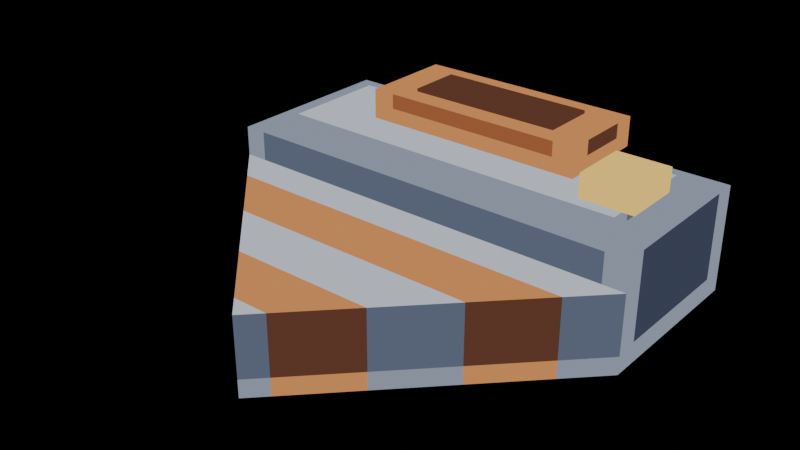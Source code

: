 # Source: miner-run-02.blend  (saved by Blender 5.2.44; exported with 4.5.12 LTS)
import bpy
from mathutils import Matrix  # noqa: F401  (used for matrix-valued properties, if any)

bpy.ops.wm.read_factory_settings(use_empty=True)
scene = bpy.context.scene
scene.name = 'Scene'

# ---- materials (node trees are filled in below, after node groups)
mat_pal_steel_2 = bpy.data.materials.new('pal-steel_2')
mat_pal_steel_1 = bpy.data.materials.new('pal-steel_1')
mat_pal_steel_0 = bpy.data.materials.new('pal-steel_0')
mat_pal_steel_3 = bpy.data.materials.new('pal-steel_3')
mat_pal_copper_2 = bpy.data.materials.new('pal-copper_2')
mat_pal_copper_1 = bpy.data.materials.new('pal-copper_1')
mat_pal_copper_0 = bpy.data.materials.new('pal-copper_0')
mat_pal_lit_0 = bpy.data.materials.new('pal-lit_0')

# ---- material node trees
mat_pal_steel_2.use_nodes = True; mat_pal_steel_2.node_tree.nodes.clear()
_N = mat_pal_steel_2.node_tree.nodes; _L = mat_pal_steel_2.node_tree.links
n0 = _N.new('ShaderNodeOutputMaterial'); n0.name = 'Material Output'; n0.location = (0, 0)
n1 = _N.new('ShaderNodeEmission'); n1.name = 'Emission'; n1.location = (0, 0)
n1.inputs[0].default_value = (0.2542, 0.2918, 0.3813, 1.0)
_L.new(n1.outputs[0], n0.inputs[0])
n0.is_active_output = True
mat_pal_steel_1.use_nodes = True; mat_pal_steel_1.node_tree.nodes.clear()
_N = mat_pal_steel_1.node_tree.nodes; _L = mat_pal_steel_1.node_tree.links
n0 = _N.new('ShaderNodeOutputMaterial'); n0.name = 'Material Output'; n0.location = (0, 0)
n1 = _N.new('ShaderNodeEmission'); n1.name = 'Emission'; n1.location = (0, 0)
n1.inputs[0].default_value = (0.1022, 0.1248, 0.1878, 1.0)
_L.new(n1.outputs[0], n0.inputs[0])
n0.is_active_output = True
mat_pal_steel_0.use_nodes = True; mat_pal_steel_0.node_tree.nodes.clear()
_N = mat_pal_steel_0.node_tree.nodes; _L = mat_pal_steel_0.node_tree.links
n0 = _N.new('ShaderNodeOutputMaterial'); n0.name = 'Material Output'; n0.location = (0, 0)
n1 = _N.new('ShaderNodeEmission'); n1.name = 'Emission'; n1.location = (0, 0)
n1.inputs[0].default_value = (0.04519, 0.05448, 0.09306, 1.0)
_L.new(n1.outputs[0], n0.inputs[0])
n0.is_active_output = True
mat_pal_steel_3.use_nodes = True; mat_pal_steel_3.node_tree.nodes.clear()
_N = mat_pal_steel_3.node_tree.nodes; _L = mat_pal_steel_3.node_tree.links
n0 = _N.new('ShaderNodeOutputMaterial'); n0.name = 'Material Output'; n0.location = (0, 0)
n1 = _N.new('ShaderNodeEmission'); n1.name = 'Emission'; n1.location = (0, 0)
n1.inputs[0].default_value = (0.5271, 0.5711, 0.6584, 1.0)
_L.new(n1.outputs[0], n0.inputs[0])
n0.is_active_output = True
mat_pal_copper_2.use_nodes = True; mat_pal_copper_2.node_tree.nodes.clear()
_N = mat_pal_copper_2.node_tree.nodes; _L = mat_pal_copper_2.node_tree.links
n0 = _N.new('ShaderNodeOutputMaterial'); n0.name = 'Material Output'; n0.location = (0, 0)
n1 = _N.new('ShaderNodeEmission'); n1.name = 'Emission'; n1.location = (0, 0)
n1.inputs[0].default_value = (0.6308, 0.2542, 0.08438, 1.0)
_L.new(n1.outputs[0], n0.inputs[0])
n0.is_active_output = True
mat_pal_copper_1.use_nodes = True; mat_pal_copper_1.node_tree.nodes.clear()
_N = mat_pal_copper_1.node_tree.nodes; _L = mat_pal_copper_1.node_tree.links
n0 = _N.new('ShaderNodeOutputMaterial'); n0.name = 'Material Output'; n0.location = (0, 0)
n1 = _N.new('ShaderNodeEmission'); n1.name = 'Emission'; n1.location = (0, 0)
n1.inputs[0].default_value = (0.3231, 0.1046, 0.04231, 1.0)
_L.new(n1.outputs[0], n0.inputs[0])
n0.is_active_output = True
mat_pal_copper_0.use_nodes = True; mat_pal_copper_0.node_tree.nodes.clear()
_N = mat_pal_copper_0.node_tree.nodes; _L = mat_pal_copper_0.node_tree.links
n0 = _N.new('ShaderNodeOutputMaterial'); n0.name = 'Material Output'; n0.location = (0, 0)
n1 = _N.new('ShaderNodeEmission'); n1.name = 'Emission'; n1.location = (0, 0)
n1.inputs[0].default_value = (0.1119, 0.04231, 0.02519, 1.0)
_L.new(n1.outputs[0], n0.inputs[0])
n0.is_active_output = True
mat_pal_lit_0.use_nodes = True; mat_pal_lit_0.node_tree.nodes.clear()
_N = mat_pal_lit_0.node_tree.nodes; _L = mat_pal_lit_0.node_tree.links
n0 = _N.new('ShaderNodeOutputMaterial'); n0.name = 'Material Output'; n0.location = (0, 0)
n1 = _N.new('ShaderNodeEmission'); n1.name = 'Emission'; n1.location = (0, 0)
n1.inputs[0].default_value = (1.0, 0.6514, 0.147, 1.0)
_L.new(n1.outputs[0], n0.inputs[0])
n0.is_active_output = True

# ---- meshes
me_body = bpy.data.meshes.new('body')
me_body.from_pydata([(-0.72, -0.18, 0.36), (0.72, -0.18, 0.36), (0.72, 0.42, 0.36), (-0.72, 0.42, 0.36), (-0.72, -0.18, 0.0), (-0.645, -0.18, 0.0), (-0.645, -0.18, 0.07), (-0.72, -0.18, 0.07), (-0.72, -0.18, 0.07), (-0.645, -0.18, 0.07), (-0.645, -0.18, 0.36), (-0.72, -0.18, 0.36), (-0.645, -0.18, 0.0), (0.645, -0.18, 0.0), (0.645, -0.18, 0.07), (-0.645, -0.18, 0.07), (-0.645, -0.18, 0.07), (0.645, -0.18, 0.07), (0.645, -0.18, 0.36), (-0.645, -0.18, 0.36), (0.645, -0.18, 0.0), (0.72, -0.18, 0.0), (0.72, -0.18, 0.07), (0.645, -0.18, 0.07), (0.645, -0.18, 0.07), (0.72, -0.18, 0.07), (0.72, -0.18, 0.36), (0.645, -0.18, 0.36), (0.72, -0.18, 0.0), (0.72, -0.105, 0.0), (0.72, -0.105, 0.07), (0.72, -0.18, 0.07), (0.72, -0.18, 0.07), (0.72, -0.105, 0.07), (0.72, -0.105, 0.36), (0.72, -0.18, 0.36), (0.72, -0.105, 0.0), (0.72, 0.345, 0.0), (0.72, 0.345, 0.07), (0.72, -0.105, 0.07), (0.72, -0.105, 0.07), (0.72, 0.345, 0.07), (0.72, 0.345, 0.36), (0.72, -0.105, 0.36), (0.72, 0.345, 0.0), (0.72, 0.42, 0.0), (0.72, 0.42, 0.07), (0.72, 0.345, 0.07), (0.72, 0.345, 0.07), (0.72, 0.42, 0.07), (0.72, 0.42, 0.36), (0.72, 0.345, 0.36), (0.72, 0.42, 0.0), (0.645, 0.42, 0.0), (0.645, 0.42, 0.07), (0.72, 0.42, 0.07), (0.72, 0.42, 0.07), (0.645, 0.42, 0.07), (0.645, 0.42, 0.36), (0.72, 0.42, 0.36), (0.645, 0.42, 0.0), (-0.645, 0.42, 0.0), (-0.645, 0.42, 0.07), (0.645, 0.42, 0.07), (0.645, 0.42, 0.07), (-0.645, 0.42, 0.07), (-0.645, 0.42, 0.36), (0.645, 0.42, 0.36), (-0.645, 0.42, 0.0), (-0.72, 0.42, 0.0), (-0.72, 0.42, 0.07), (-0.645, 0.42, 0.07), (-0.645, 0.42, 0.07), (-0.72, 0.42, 0.07), (-0.72, 0.42, 0.36), (-0.645, 0.42, 0.36), (-0.72, 0.42, 0.0), (-0.72, 0.345, 0.0), (-0.72, 0.345, 0.07), (-0.72, 0.42, 0.07), (-0.72, 0.42, 0.07), (-0.72, 0.345, 0.07), (-0.72, 0.345, 0.36), (-0.72, 0.42, 0.36), (-0.72, 0.345, 0.0), (-0.72, -0.105, 0.0), (-0.72, -0.105, 0.07), (-0.72, 0.345, 0.07), (-0.72, 0.345, 0.07), (-0.72, -0.105, 0.07), (-0.72, -0.105, 0.36), (-0.72, 0.345, 0.36), (-0.72, -0.105, 0.0), (-0.72, -0.18, 0.0), (-0.72, -0.18, 0.07), (-0.72, -0.105, 0.07), (-0.72, -0.105, 0.07), (-0.72, -0.18, 0.07), (-0.72, -0.18, 0.36), (-0.72, -0.105, 0.36)], [], [(0, 1, 2, 3), (4, 5, 6, 7), (8, 11, 10, 9), (12, 13, 14, 15), (16, 17, 18, 19), (20, 21, 22, 23), (24, 27, 26, 25), (28, 31, 30, 29), (32, 33, 34, 35), (36, 37, 38, 39), (40, 43, 42, 41), (44, 45, 46, 47), (48, 49, 50, 51), (52, 53, 54, 55), (56, 59, 58, 57), (60, 61, 62, 63), (64, 67, 66, 65), (68, 69, 70, 71), (72, 75, 74, 73), (76, 77, 78, 79), (80, 81, 82, 83), (84, 85, 86, 87), (88, 91, 90, 89), (92, 95, 94, 93), (96, 97, 98, 99)])
me_body.polygons.foreach_set('material_index', [0, 0, 0, 0, 1, 0, 0, 0, 0, 0, 2, 0, 0, 0, 0, 0, 2, 0, 0, 0, 0, 0, 1, 0, 0])
me_body.materials.append(mat_pal_steel_2)
me_body.materials.append(mat_pal_steel_1)
me_body.materials.append(mat_pal_steel_0)
me_body.update()
me_body_top = bpy.data.meshes.new('body-top')
me_body_top.from_pydata([(-0.6, -0.06, 0.4), (0.6, -0.06, 0.4), (0.6, 0.3, 0.4), (-0.6, 0.3, 0.4), (-0.6, -0.06, 0.36), (-0.525, -0.06, 0.36), (-0.525, -0.06, 0.4), (-0.6, -0.06, 0.4), (-0.525, -0.06, 0.36), (0.525, -0.06, 0.36), (0.525, -0.06, 0.4), (-0.525, -0.06, 0.4), (0.525, -0.06, 0.36), (0.6, -0.06, 0.36), (0.6, -0.06, 0.4), (0.525, -0.06, 0.4), (0.6, -0.06, 0.36), (0.6, 0.015, 0.36), (0.6, 0.015, 0.4), (0.6, -0.06, 0.4), (0.6, 0.015, 0.36), (0.6, 0.225, 0.36), (0.6, 0.225, 0.4), (0.6, 0.015, 0.4), (0.6, 0.225, 0.36), (0.6, 0.3, 0.36), (0.6, 0.3, 0.4), (0.6, 0.225, 0.4), (0.6, 0.3, 0.36), (0.525, 0.3, 0.36), (0.525, 0.3, 0.4), (0.6, 0.3, 0.4), (0.525, 0.3, 0.36), (-0.525, 0.3, 0.36), (-0.525, 0.3, 0.4), (0.525, 0.3, 0.4), (-0.525, 0.3, 0.36), (-0.6, 0.3, 0.36), (-0.6, 0.3, 0.4), (-0.525, 0.3, 0.4), (-0.6, 0.3, 0.36), (-0.6, 0.225, 0.36), (-0.6, 0.225, 0.4), (-0.6, 0.3, 0.4), (-0.6, 0.225, 0.36), (-0.6, 0.015, 0.36), (-0.6, 0.015, 0.4), (-0.6, 0.225, 0.4), (-0.6, 0.015, 0.36), (-0.6, -0.06, 0.36), (-0.6, -0.06, 0.4), (-0.6, 0.015, 0.4)], [], [(0, 1, 2, 3), (4, 5, 6, 7), (8, 9, 10, 11), (12, 13, 14, 15), (16, 17, 18, 19), (20, 21, 22, 23), (24, 25, 26, 27), (28, 29, 30, 31), (32, 33, 34, 35), (36, 37, 38, 39), (40, 41, 42, 43), (44, 45, 46, 47), (48, 49, 50, 51)])
me_body_top.polygons.foreach_set('material_index', [0, 1, 1, 1, 1, 2, 1, 1, 2, 1, 1, 1, 1])
me_body_top.materials.append(mat_pal_steel_3)
me_body_top.materials.append(mat_pal_steel_2)
me_body_top.materials.append(mat_pal_steel_1)
me_body_top.update()
me_hopper = bpy.data.meshes.new('hopper')
me_hopper.from_pydata([(-0.38, 0.08, 0.5), (0.38, 0.08, 0.5), (0.38, 0.4, 0.5), (-0.38, 0.4, 0.5), (-0.38, 0.08, 0.4), (-0.305, 0.08, 0.4), (-0.305, 0.08, 0.45), (-0.38, 0.08, 0.45), (-0.38, 0.08, 0.45), (-0.305, 0.08, 0.45), (-0.305, 0.08, 0.5), (-0.38, 0.08, 0.5), (-0.305, 0.08, 0.4), (0.305, 0.08, 0.4), (0.305, 0.08, 0.45), (-0.305, 0.08, 0.45), (-0.305, 0.08, 0.45), (0.305, 0.08, 0.45), (0.305, 0.08, 0.5), (-0.305, 0.08, 0.5), (0.305, 0.08, 0.4), (0.38, 0.08, 0.4), (0.38, 0.08, 0.45), (0.305, 0.08, 0.45), (0.305, 0.08, 0.45), (0.38, 0.08, 0.45), (0.38, 0.08, 0.5), (0.305, 0.08, 0.5), (0.38, 0.08, 0.4), (0.38, 0.155, 0.4), (0.38, 0.155, 0.45), (0.38, 0.08, 0.45), (0.38, 0.08, 0.45), (0.38, 0.155, 0.45), (0.38, 0.155, 0.5), (0.38, 0.08, 0.5), (0.38, 0.155, 0.4), (0.38, 0.325, 0.4), (0.38, 0.325, 0.45), (0.38, 0.155, 0.45), (0.38, 0.155, 0.45), (0.38, 0.325, 0.45), (0.38, 0.325, 0.5), (0.38, 0.155, 0.5), (0.38, 0.325, 0.4), (0.38, 0.4, 0.4), (0.38, 0.4, 0.45), (0.38, 0.325, 0.45), (0.38, 0.325, 0.45), (0.38, 0.4, 0.45), (0.38, 0.4, 0.5), (0.38, 0.325, 0.5), (0.38, 0.4, 0.4), (0.305, 0.4, 0.4), (0.305, 0.4, 0.45), (0.38, 0.4, 0.45), (0.38, 0.4, 0.45), (0.305, 0.4, 0.45), (0.305, 0.4, 0.5), (0.38, 0.4, 0.5), (0.305, 0.4, 0.4), (-0.305, 0.4, 0.4), (-0.305, 0.4, 0.45), (0.305, 0.4, 0.45), (0.305, 0.4, 0.45), (-0.305, 0.4, 0.45), (-0.305, 0.4, 0.5), (0.305, 0.4, 0.5), (-0.305, 0.4, 0.4), (-0.38, 0.4, 0.4), (-0.38, 0.4, 0.45), (-0.305, 0.4, 0.45), (-0.305, 0.4, 0.45), (-0.38, 0.4, 0.45), (-0.38, 0.4, 0.5), (-0.305, 0.4, 0.5), (-0.38, 0.4, 0.4), (-0.38, 0.325, 0.4), (-0.38, 0.325, 0.45), (-0.38, 0.4, 0.45), (-0.38, 0.4, 0.45), (-0.38, 0.325, 0.45), (-0.38, 0.325, 0.5), (-0.38, 0.4, 0.5), (-0.38, 0.325, 0.4), (-0.38, 0.155, 0.4), (-0.38, 0.155, 0.45), (-0.38, 0.325, 0.45), (-0.38, 0.325, 0.45), (-0.38, 0.155, 0.45), (-0.38, 0.155, 0.5), (-0.38, 0.325, 0.5), (-0.38, 0.155, 0.4), (-0.38, 0.08, 0.4), (-0.38, 0.08, 0.45), (-0.38, 0.155, 0.45), (-0.38, 0.155, 0.45), (-0.38, 0.08, 0.45), (-0.38, 0.08, 0.5), (-0.38, 0.155, 0.5)], [], [(0, 1, 2, 3), (4, 5, 6, 7), (8, 9, 10, 11), (12, 15, 14, 13), (16, 17, 18, 19), (20, 21, 22, 23), (24, 25, 26, 27), (28, 29, 30, 31), (32, 33, 34, 35), (36, 37, 38, 39), (40, 41, 42, 43), (44, 45, 46, 47), (48, 49, 50, 51), (52, 53, 54, 55), (56, 57, 58, 59), (60, 63, 62, 61), (64, 67, 66, 65), (68, 69, 70, 71), (72, 73, 74, 75), (76, 77, 78, 79), (80, 81, 82, 83), (84, 85, 86, 87), (88, 89, 90, 91), (92, 93, 94, 95), (96, 97, 98, 99)])
me_hopper.polygons.foreach_set('material_index', [0, 0, 0, 0, 1, 0, 0, 0, 0, 0, 2, 0, 0, 0, 0, 0, 2, 0, 0, 0, 0, 0, 1, 0, 0])
me_hopper.materials.append(mat_pal_copper_2)
me_hopper.materials.append(mat_pal_copper_1)
me_hopper.materials.append(mat_pal_copper_0)
me_hopper.update()
me_hopper_in = bpy.data.meshes.new('hopper-in')
me_hopper_in.from_pydata([(-0.26, 0.15, 0.51), (0.26, 0.15, 0.51), (0.26, 0.33, 0.51), (-0.26, 0.33, 0.51), (-0.26, 0.15, 0.5), (0.26, 0.15, 0.5), (0.26, 0.15, 0.51), (-0.26, 0.15, 0.51), (0.26, 0.15, 0.5), (0.26, 0.33, 0.5), (0.26, 0.33, 0.51), (0.26, 0.15, 0.51), (0.26, 0.33, 0.5), (-0.26, 0.33, 0.5), (-0.26, 0.33, 0.51), (0.26, 0.33, 0.51), (-0.26, 0.33, 0.5), (-0.26, 0.15, 0.5), (-0.26, 0.15, 0.51), (-0.26, 0.33, 0.51)], [], [(0, 1, 2, 3), (4, 5, 6, 7), (8, 9, 10, 11), (12, 13, 14, 15), (16, 17, 18, 19)])
me_hopper_in.materials.append(mat_pal_copper_0)
me_hopper_in.update()
me_lamp = bpy.data.meshes.new('lamp')
me_lamp.from_pydata([(0.46, -0.02, 0.48), (0.64, -0.02, 0.48), (0.64, 0.18, 0.48), (0.46, 0.18, 0.48), (0.46, -0.02, 0.4), (0.64, -0.02, 0.4), (0.64, -0.02, 0.48), (0.46, -0.02, 0.48), (0.64, -0.02, 0.4), (0.64, 0.18, 0.4), (0.64, 0.18, 0.48), (0.64, -0.02, 0.48), (0.64, 0.18, 0.4), (0.46, 0.18, 0.4), (0.46, 0.18, 0.48), (0.64, 0.18, 0.48), (0.46, 0.18, 0.4), (0.46, -0.02, 0.4), (0.46, -0.02, 0.48), (0.46, 0.18, 0.48)], [], [(0, 1, 2, 3), (4, 5, 6, 7), (8, 9, 10, 11), (12, 13, 14, 15), (16, 17, 18, 19)])
me_lamp.materials.append(mat_pal_lit_0)
me_lamp.update()
me_drill__1 = bpy.data.meshes.new('drill--1')
me_drill__1.from_pydata([(-0.6, -0.3033, 0.26), (0.6, -0.3033, 0.26), (0.72, -0.18, 0.26), (-0.72, -0.18, 0.26), (-0.6, -0.3033, 0.0), (0.6, -0.3033, 0.0), (0.6, -0.3033, 0.06), (-0.6, -0.3033, 0.06), (-0.6, -0.3033, 0.06), (0.6, -0.3033, 0.06), (0.6, -0.3033, 0.26), (-0.6, -0.3033, 0.26), (0.6, -0.3033, 0.0), (0.72, -0.18, 0.0), (0.72, -0.18, 0.06), (0.6, -0.3033, 0.06), (0.6, -0.3033, 0.06), (0.72, -0.18, 0.06), (0.72, -0.18, 0.26), (0.6, -0.3033, 0.26), (0.72, -0.18, 0.0), (-0.72, -0.18, 0.0), (-0.72, -0.18, 0.06), (0.72, -0.18, 0.06), (0.72, -0.18, 0.06), (-0.72, -0.18, 0.06), (-0.72, -0.18, 0.26), (0.72, -0.18, 0.26), (-0.72, -0.18, 0.0), (-0.6, -0.3033, 0.0), (-0.6, -0.3033, 0.06), (-0.72, -0.18, 0.06), (-0.72, -0.18, 0.06), (-0.6, -0.3033, 0.06), (-0.6, -0.3033, 0.26), (-0.72, -0.18, 0.26)], [], [(0, 3, 2, 1), (4, 5, 6, 7), (8, 11, 10, 9), (12, 15, 14, 13), (16, 19, 18, 17), (20, 21, 22, 23), (24, 27, 26, 25), (28, 31, 30, 29), (32, 35, 34, 33)])
me_drill__1.polygons.foreach_set('material_index', [0, 1, 1, 1, 2, 1, 2, 1, 0])
me_drill__1.materials.append(mat_pal_steel_3)
me_drill__1.materials.append(mat_pal_steel_2)
me_drill__1.materials.append(mat_pal_steel_1)
me_drill__1.update()
me_drill_0 = bpy.data.meshes.new('drill-0')
me_drill_0.from_pydata([(-0.42, -0.4883, 0.26), (0.42, -0.4883, 0.26), (0.6, -0.3033, 0.26), (-0.6, -0.3033, 0.26), (-0.42, -0.4883, 0.0), (0.42, -0.4883, 0.0), (0.42, -0.4883, 0.06), (-0.42, -0.4883, 0.06), (-0.42, -0.4883, 0.06), (0.42, -0.4883, 0.06), (0.42, -0.4883, 0.26), (-0.42, -0.4883, 0.26), (0.42, -0.4883, 0.0), (0.6, -0.3033, 0.0), (0.6, -0.3033, 0.06), (0.42, -0.4883, 0.06), (0.42, -0.4883, 0.06), (0.6, -0.3033, 0.06), (0.6, -0.3033, 0.26), (0.42, -0.4883, 0.26), (0.6, -0.3033, 0.0), (-0.6, -0.3033, 0.0), (-0.6, -0.3033, 0.06), (0.6, -0.3033, 0.06), (0.6, -0.3033, 0.06), (-0.6, -0.3033, 0.06), (-0.6, -0.3033, 0.26), (0.6, -0.3033, 0.26), (-0.6, -0.3033, 0.0), (-0.42, -0.4883, 0.0), (-0.42, -0.4883, 0.06), (-0.6, -0.3033, 0.06), (-0.6, -0.3033, 0.06), (-0.42, -0.4883, 0.06), (-0.42, -0.4883, 0.26), (-0.6, -0.3033, 0.26)], [], [(0, 1, 2, 3), (4, 5, 6, 7), (8, 11, 10, 9), (12, 15, 14, 13), (16, 17, 18, 19), (20, 21, 22, 23), (24, 25, 26, 27), (28, 31, 30, 29), (32, 33, 34, 35)])
me_drill_0.polygons.foreach_set('material_index', [0, 0, 1, 0, 2, 0, 2, 0, 0])
me_drill_0.materials.append(mat_pal_copper_2)
me_drill_0.materials.append(mat_pal_copper_1)
me_drill_0.materials.append(mat_pal_copper_0)
me_drill_0.update()
me_drill_1 = bpy.data.meshes.new('drill-1')
me_drill_1.from_pydata([(-0.24, -0.6733, 0.26), (0.24, -0.6733, 0.26), (0.42, -0.4883, 0.26), (-0.42, -0.4883, 0.26), (-0.24, -0.6733, 0.0), (0.24, -0.6733, 0.0), (0.24, -0.6733, 0.06), (-0.24, -0.6733, 0.06), (-0.24, -0.6733, 0.06), (0.24, -0.6733, 0.06), (0.24, -0.6733, 0.26), (-0.24, -0.6733, 0.26), (0.24, -0.6733, 0.0), (0.42, -0.4883, 0.0), (0.42, -0.4883, 0.06), (0.24, -0.6733, 0.06), (0.24, -0.6733, 0.06), (0.42, -0.4883, 0.06), (0.42, -0.4883, 0.26), (0.24, -0.6733, 0.26), (0.42, -0.4883, 0.0), (-0.42, -0.4883, 0.0), (-0.42, -0.4883, 0.06), (0.42, -0.4883, 0.06), (0.42, -0.4883, 0.06), (-0.42, -0.4883, 0.06), (-0.42, -0.4883, 0.26), (0.42, -0.4883, 0.26), (-0.42, -0.4883, 0.0), (-0.24, -0.6733, 0.0), (-0.24, -0.6733, 0.06), (-0.42, -0.4883, 0.06), (-0.42, -0.4883, 0.06), (-0.24, -0.6733, 0.06), (-0.24, -0.6733, 0.26), (-0.42, -0.4883, 0.26)], [], [(0, 1, 2, 3), (4, 5, 6, 7), (8, 9, 10, 11), (12, 15, 14, 13), (16, 19, 18, 17), (20, 21, 22, 23), (24, 25, 26, 27), (28, 31, 30, 29), (32, 35, 34, 33)])
me_drill_1.polygons.foreach_set('material_index', [0, 1, 1, 1, 2, 1, 2, 1, 0])
me_drill_1.materials.append(mat_pal_steel_3)
me_drill_1.materials.append(mat_pal_steel_2)
me_drill_1.materials.append(mat_pal_steel_1)
me_drill_1.update()
me_drill_2 = bpy.data.meshes.new('drill-2')
me_drill_2.from_pydata([(-0.06, -0.8583, 0.26), (0.06, -0.8583, 0.26), (0.24, -0.6733, 0.26), (-0.24, -0.6733, 0.26), (-0.06, -0.8583, 0.0), (0.06, -0.8583, 0.0), (0.06, -0.8583, 0.06), (-0.06, -0.8583, 0.06), (-0.06, -0.8583, 0.06), (0.06, -0.8583, 0.06), (0.06, -0.8583, 0.26), (-0.06, -0.8583, 0.26), (0.06, -0.8583, 0.0), (0.24, -0.6733, 0.0), (0.24, -0.6733, 0.06), (0.06, -0.8583, 0.06), (0.06, -0.8583, 0.06), (0.24, -0.6733, 0.06), (0.24, -0.6733, 0.26), (0.06, -0.8583, 0.26), (0.24, -0.6733, 0.0), (-0.24, -0.6733, 0.0), (-0.24, -0.6733, 0.06), (0.24, -0.6733, 0.06), (0.24, -0.6733, 0.06), (-0.24, -0.6733, 0.06), (-0.24, -0.6733, 0.26), (0.24, -0.6733, 0.26), (-0.24, -0.6733, 0.0), (-0.06, -0.8583, 0.0), (-0.06, -0.8583, 0.06), (-0.24, -0.6733, 0.06), (-0.24, -0.6733, 0.06), (-0.06, -0.8583, 0.06), (-0.06, -0.8583, 0.26), (-0.24, -0.6733, 0.26)], [], [(0, 3, 2, 1), (4, 5, 6, 7), (8, 9, 10, 11), (12, 15, 14, 13), (16, 19, 18, 17), (20, 21, 22, 23), (24, 25, 26, 27), (28, 31, 30, 29), (32, 35, 34, 33)])
me_drill_2.polygons.foreach_set('material_index', [0, 0, 1, 0, 2, 0, 2, 0, 0])
me_drill_2.materials.append(mat_pal_copper_2)
me_drill_2.materials.append(mat_pal_copper_1)
me_drill_2.materials.append(mat_pal_copper_0)
me_drill_2.update()
me_drill_3 = bpy.data.meshes.new('drill-3')
me_drill_3.from_pydata([(0.0, -0.92, 0.26), (0.06, -0.8583, 0.26), (-0.06, -0.8583, 0.26), (0.0, -0.92, 0.0), (0.06, -0.8583, 0.0), (0.06, -0.8583, 0.06), (0.0, -0.92, 0.06), (0.0, -0.92, 0.06), (0.06, -0.8583, 0.06), (0.06, -0.8583, 0.26), (0.0, -0.92, 0.26), (0.06, -0.8583, 0.0), (-0.06, -0.8583, 0.0), (-0.06, -0.8583, 0.06), (0.06, -0.8583, 0.06), (0.06, -0.8583, 0.06), (-0.06, -0.8583, 0.06), (-0.06, -0.8583, 0.26), (0.06, -0.8583, 0.26), (-0.06, -0.8583, 0.0), (0.0, -0.92, 0.0), (0.0, -0.92, 0.06), (-0.06, -0.8583, 0.06), (-0.06, -0.8583, 0.06), (0.0, -0.92, 0.06), (0.0, -0.92, 0.26), (-0.06, -0.8583, 0.26)], [], [(0, 1, 2), (3, 6, 5, 4), (7, 8, 9, 10), (11, 14, 13, 12), (15, 18, 17, 16), (19, 22, 21, 20), (23, 24, 25, 26)])
me_drill_3.polygons.foreach_set('material_index', [0, 1, 2, 1, 2, 1, 0])
me_drill_3.materials.append(mat_pal_steel_3)
me_drill_3.materials.append(mat_pal_steel_2)
me_drill_3.materials.append(mat_pal_steel_1)
me_drill_3.update()

# ---- objects
ob_body = bpy.data.objects.new('body', me_body)
ob_body_top = bpy.data.objects.new('body-top', me_body_top)
ob_hopper = bpy.data.objects.new('hopper', me_hopper)
ob_hopper_in = bpy.data.objects.new('hopper-in', me_hopper_in)
ob_lamp = bpy.data.objects.new('lamp', me_lamp)
ob_drill__1 = bpy.data.objects.new('drill--1', me_drill__1)
ob_drill_0 = bpy.data.objects.new('drill-0', me_drill_0)
ob_drill_1 = bpy.data.objects.new('drill-1', me_drill_1)
ob_drill_2 = bpy.data.objects.new('drill-2', me_drill_2)
ob_drill_3 = bpy.data.objects.new('drill-3', me_drill_3)

# ---- transforms, parenting, visibility, modifiers, constraints
ob_body.location = (0.0, 0.0, 0.0)
ob_body_top.location = (0.0, 0.0, 0.0)
ob_hopper.location = (0.0, 0.0, 0.0)
ob_hopper_in.location = (0.0, 0.0, 0.0)
ob_lamp.location = (0.0, 0.0, 0.0)
ob_drill__1.location = (0.0, 0.0, 0.0)
ob_drill_0.location = (0.0, 0.0, 0.0)
ob_drill_1.location = (0.0, 0.0, 0.0)
ob_drill_2.location = (0.0, 0.0, 0.0)
ob_drill_3.location = (0.0, 0.0, 0.0)

# ---- collection membership
scene.collection.objects.link(ob_body)
scene.collection.objects.link(ob_body_top)
scene.collection.objects.link(ob_hopper)
scene.collection.objects.link(ob_hopper_in)
scene.collection.objects.link(ob_lamp)
scene.collection.objects.link(ob_drill__1)
scene.collection.objects.link(ob_drill_0)
scene.collection.objects.link(ob_drill_1)
scene.collection.objects.link(ob_drill_2)
scene.collection.objects.link(ob_drill_3)

# ---- scene / render settings (as saved in the file)
scene.frame_start = 1; scene.frame_end = 250; scene.frame_set(1)
scene.render.engine = 'BLENDER_EEVEE_NEXT'
scene.render.bake_bias = 0.0
scene.render.bake_samples = 0
scene.render.compositor_device = 'GPU'
scene.eevee.use_volume_custom_range = False
scene.eevee.fast_gi_thickness_near = 0.1
scene.eevee.fast_gi_thickness_far = 0.0
scene.eevee.ray_tracing_options.screen_trace_thickness = 0.1
bpy.context.view_layer.update()

# ---- added for rendering (the .blend has no active camera): camera
cam_auto = bpy.data.cameras.new('AutoCamera')
cam_auto.lens = 50.0
cam_auto.sensor_width = 36.0
cam_auto.clip_end = 1000.0
ob_auto_camera = bpy.data.objects.new('AutoCamera', cam_auto)
scene.collection.objects.link(ob_auto_camera)
ob_auto_camera.location = (1.88012, -2.50614, 1.7591)
ob_auto_camera.rotation_euler = (1.09748, -7.21219e-08, 0.694738)
scene.camera = ob_auto_camera
bpy.context.view_layer.update()

